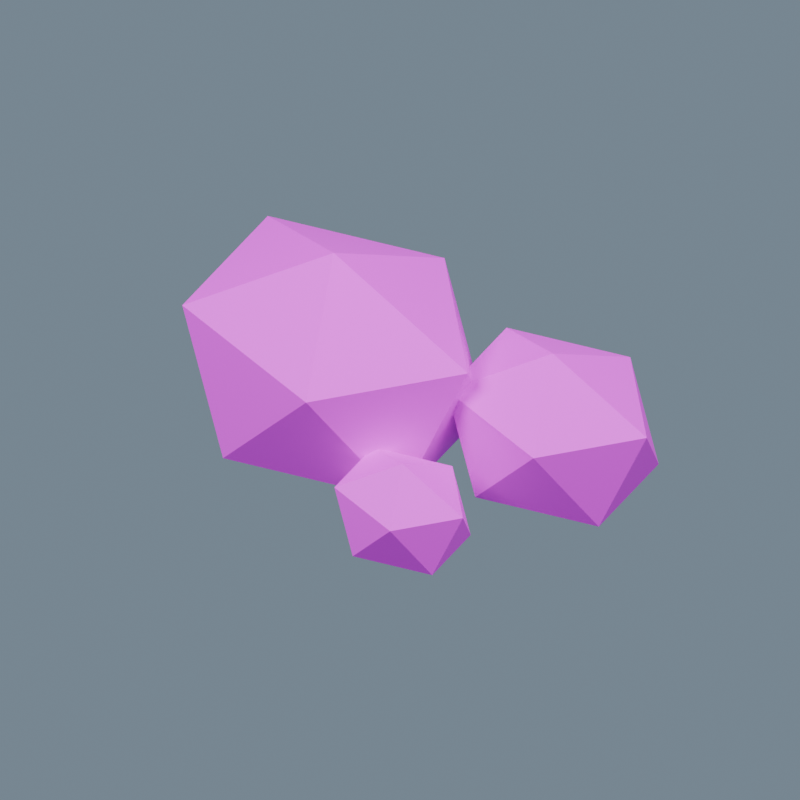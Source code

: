 # Source: RockCluster.blend  (saved by Blender 5.2.44; exported with 4.5.12 LTS)
import bpy
from mathutils import Matrix  # noqa: F401  (used for matrix-valued properties, if any)

bpy.ops.wm.read_factory_settings(use_empty=True)
scene = bpy.context.scene
scene.name = 'RockCluster_Source'

# ---- collections
col_ow_rockcluster = bpy.data.collections.new('OW_RockCluster'); scene.collection.children.link(col_ow_rockcluster)

# ---- images (referenced by path relative to the original .blend; pixels are not part of the script)
import os
ASSET_DIR = os.environ.get("B2B_ASSET_DIR", "")  # directory of the original .blend (textures are referenced by path, not embedded)
HERE = os.path.dirname(os.path.abspath(__file__))  # packed textures are extracted next to this script under _unpacked/

def load_image(name, relpath, width, height, colorspace="sRGB"):
    """Load a texture the original file referenced (path relative to the .blend, or extracted next to this script)."""
    p = next((c for c in (os.path.join(HERE, relpath), os.path.join(ASSET_DIR, relpath)) if relpath and os.path.exists(c)), "")
    if p:
        img = bpy.data.images.load(p, check_existing=True)
        img.name = name
    else:  # same state as the original file: an image datablock whose file is absent (Cycles renders it pink)
        img = bpy.data.images.new(name, width, height)
        img.source = "FILE"
        img.filepath = "//" + (relpath or name)
    img.colorspace_settings.name = colorspace
    return img
img_harborpalette = load_image('HarborPalette', 'HarborPalette.png', 1024, 1024, 'sRGB')

# ---- materials (node trees are filled in below, after node groups)
mat_ow_harborpalette = bpy.data.materials.new('OW_HarborPalette')

# ---- material node trees
mat_ow_harborpalette.use_nodes = True; mat_ow_harborpalette.node_tree.nodes.clear()
_N = mat_ow_harborpalette.node_tree.nodes; _L = mat_ow_harborpalette.node_tree.links
n0 = _N.new('ShaderNodeBsdfPrincipled'); n0.name = 'Principled BSDF'; n0.location = (-200, 100)
n0.inputs[2].default_value = 0.68
n0.inputs[10].default_value = 0.005
n1 = _N.new('ShaderNodeOutputMaterial'); n1.name = 'Material Output'; n1.location = (200, 100)
n2 = _N.new('ShaderNodeTexImage'); n2.name = 'Image Texture'; n2.location = (0, 0)
n2.image = img_harborpalette
n2.interpolation = 'Closest'
_L.new(n0.outputs[0], n1.inputs[0])
_L.new(n2.outputs[0], n0.inputs[0])
n1.is_active_output = True

# ---- world
world_studio = bpy.data.worlds.new('Studio'); scene.world = world_studio
world_studio.use_nodes = True; world_studio.node_tree.nodes.clear()
_N = world_studio.node_tree.nodes; _L = world_studio.node_tree.links
n0 = _N.new('ShaderNodeBackground'); n0.name = 'Background'; n0.location = (-200, 100)
n0.inputs[0].default_value = (0.3, 0.4, 0.5, 1.0)
n0.inputs[1].default_value = 0.6
n1 = _N.new('ShaderNodeOutputWorld'); n1.name = 'World Output'; n1.location = (200, 100)
_L.new(n0.outputs[0], n1.inputs[0])
n1.is_active_output = True

# ---- cameras
cam_sourcecamera = bpy.data.cameras.new('SourceCamera')
cam_sourcecamera.type = 'ORTHO'
cam_sourcecamera.ortho_scale = 3.546

# ---- lights
light_key = bpy.data.lights.new('Key', 'AREA')
light_key.energy = 1700.0
light_key.size = 7.0
light_fill = bpy.data.lights.new('Fill', 'AREA')
light_fill.energy = 1000.0
light_fill.size = 8.0

# ---- meshes
me_icosphere_005 = bpy.data.meshes.new('Icosphere.005')
me_icosphere_005.from_pydata([(0.0, 0.0, -0.65), (0.5789, -0.3417, -0.2907), (-0.2211, -0.5529, -0.2907), (-0.7155, 0.0, -0.2907), (-0.2211, 0.5529, -0.2907), (0.5789, 0.3417, -0.2907), (0.2211, -0.5529, 0.2907), (-0.5789, -0.3417, 0.2907), (-0.5789, 0.3417, 0.2907), (0.2211, 0.5529, 0.2907), (0.7155, 0.0, 0.2907), (0.0, 0.0, 0.65), (1.0, 0.25, -0.545), (1.405, 0.0108, -0.2935), (0.8452, -0.137, -0.2935), (0.4991, 0.25, -0.2935), (0.8452, 0.637, -0.2935), (1.405, 0.4892, -0.2935), (1.155, -0.137, 0.1135), (0.5948, 0.0108, 0.1135), (0.5948, 0.4892, 0.1135), (1.155, 0.637, 0.1135), (1.501, 0.25, 0.1135), (1.0, 0.25, 0.365), (0.7, -0.5, -0.4575), (0.9605, -0.6538, -0.2958), (0.6005, -0.7488, -0.2958), (0.378, -0.5, -0.2958), (0.6005, -0.2512, -0.2958), (0.9605, -0.3462, -0.2958), (0.7995, -0.7488, -0.03419), (0.4395, -0.6538, -0.03419), (0.4395, -0.3462, -0.03419), (0.7995, -0.2512, -0.03419), (1.022, -0.5, -0.03419), (0.7, -0.5, 0.1275)], [], [(0, 1, 2), (1, 0, 5), (0, 2, 3), (0, 3, 4), (0, 4, 5), (1, 5, 10), (2, 1, 6), (3, 2, 7), (4, 3, 8), (5, 4, 9), (1, 10, 6), (2, 6, 7), (3, 7, 8), (4, 8, 9), (5, 9, 10), (6, 10, 11), (7, 6, 11), (8, 7, 11), (9, 8, 11), (10, 9, 11), (12, 13, 14), (13, 12, 17), (12, 14, 15), (12, 15, 16), (12, 16, 17), (13, 17, 22), (14, 13, 18), (15, 14, 19), (16, 15, 20), (17, 16, 21), (13, 22, 18), (14, 18, 19), (15, 19, 20), (16, 20, 21), (17, 21, 22), (18, 22, 23), (19, 18, 23), (20, 19, 23), (21, 20, 23), (22, 21, 23), (24, 25, 26), (25, 24, 29), (24, 26, 27), (24, 27, 28), (24, 28, 29), (25, 29, 34), (26, 25, 30), (27, 26, 31), (28, 27, 32), (29, 28, 33), (25, 34, 30), (26, 30, 31), (27, 31, 32), (28, 32, 33), (29, 33, 34), (30, 34, 35), (31, 30, 35), (32, 31, 35), (33, 32, 35), (34, 33, 35)])
_uv = me_icosphere_005.uv_layers.new(name='PaletteUV')
_uv.uv.foreach_set('vector', [0.5625, 0.375, 0.5625, 0.375, 0.5625, 0.375, 0.5625, 0.375, 0.5625, 0.375, 0.5625, 0.375, 0.5625, 0.375, 0.5625, 0.375, 0.5625, 0.375, 0.5625, 0.375, 0.5625, 0.375, 0.5625, 0.375, 0.5625, 0.375, 0.5625, 0.375, 0.5625, 0.375, 0.5625, 0.375, 0.5625, 0.375, 0.5625, 0.375, 0.5625, 0.375, 0.5625, 0.375, 0.5625, 0.375, 0.5625, 0.375, 0.5625, 0.375, 0.5625, 0.375, 0.5625, 0.375, 0.5625, 0.375, 0.5625, 0.375, 0.5625, 0.375, 0.5625, 0.375, 0.5625, 0.375, 0.5625, 0.375, 0.5625, 0.375, 0.5625, 0.375, 0.5625, 0.375, 0.5625, 0.375, 0.5625, 0.375, 0.5625, 0.375, 0.5625, 0.375, 0.5625, 0.375, 0.5625, 0.375, 0.5625, 0.375, 0.5625, 0.375, 0.5625, 0.375, 0.5625, 0.375, 0.5625, 0.375, 0.5625, 0.375, 0.5625, 0.375, 0.5625, 0.375, 0.5625, 0.375, 0.5625, 0.375, 0.5625, 0.375, 0.5625, 0.375, 0.5625, 0.375, 0.5625, 0.375, 0.5625, 0.375, 0.5625, 0.375, 0.5625, 0.375, 0.5625, 0.375, 0.5625, 0.375, 0.5625, 0.375, 0.5625, 0.375, 0.5625, 0.375, 0.5625, 0.375, 0.5625, 0.375, 0.5625, 0.375, 0.5625, 0.375, 0.5625, 0.375, 0.5625, 0.375, 0.5625, 0.375, 0.5625, 0.375, 0.5625, 0.375, 0.5625, 0.375, 0.5625, 0.375, 0.5625, 0.375, 0.5625, 0.375, 0.5625, 0.375, 0.5625, 0.375, 0.5625, 0.375, 0.5625, 0.375, 0.5625, 0.375, 0.5625, 0.375, 0.5625, 0.375, 0.5625, 0.375, 0.5625, 0.375, 0.5625, 0.375, 0.5625, 0.375, 0.5625, 0.375, 0.5625, 0.375, 0.5625, 0.375, 0.5625, 0.375, 0.5625, 0.375, 0.5625, 0.375, 0.5625, 0.375, 0.5625, 0.375, 0.5625, 0.375, 0.5625, 0.375, 0.5625, 0.375, 0.5625, 0.375, 0.5625, 0.375, 0.5625, 0.375, 0.5625, 0.375, 0.5625, 0.375, 0.5625, 0.375, 0.5625, 0.375, 0.5625, 0.375, 0.5625, 0.375, 0.5625, 0.375, 0.5625, 0.375, 0.5625, 0.375, 0.5625, 0.375, 0.5625, 0.375, 0.5625, 0.375, 0.5625, 0.375, 0.5625, 0.375, 0.5625, 0.375, 0.5625, 0.375, 0.5625, 0.375, 0.5625, 0.375, 0.5625, 0.375, 0.5625, 0.375, 0.5625, 0.375, 0.5625, 0.375, 0.5625, 0.375, 0.5625, 0.375, 0.5625, 0.375, 0.5625, 0.375, 0.5625, 0.375, 0.5625, 0.375, 0.5625, 0.375, 0.5625, 0.375, 0.5625, 0.375, 0.5625, 0.375, 0.5625, 0.375, 0.5625, 0.375, 0.5625, 0.375, 0.5625, 0.375, 0.5625, 0.375, 0.5625, 0.375, 0.5625, 0.375, 0.5625, 0.375, 0.5625, 0.375, 0.5625, 0.375, 0.5625, 0.375, 0.5625, 0.375, 0.5625, 0.375, 0.5625, 0.375, 0.5625, 0.375, 0.5625, 0.375, 0.5625, 0.375, 0.5625, 0.375, 0.5625, 0.375, 0.5625, 0.375, 0.5625, 0.375, 0.5625, 0.375, 0.5625, 0.375, 0.5625, 0.375, 0.5625, 0.375, 0.5625, 0.375, 0.5625, 0.375, 0.5625, 0.375, 0.5625, 0.375, 0.5625, 0.375, 0.5625, 0.375, 0.5625, 0.375, 0.5625, 0.375, 0.5625, 0.375, 0.5625, 0.375, 0.5625, 0.375, 0.5625, 0.375, 0.5625, 0.375, 0.5625, 0.375, 0.5625, 0.375, 0.5625, 0.375, 0.5625, 0.375, 0.5625, 0.375, 0.5625, 0.375, 0.5625, 0.375, 0.5625, 0.375, 0.5625, 0.375, 0.5625, 0.375])
me_icosphere_005.materials.append(mat_ow_harborpalette)
me_icosphere_005.update()

# ---- objects
ob_sourcecamera = bpy.data.objects.new('SourceCamera', cam_sourcecamera)
ob_key = bpy.data.objects.new('Key', light_key)
ob_fill = bpy.data.objects.new('Fill', light_fill)
ob_rockcluster = bpy.data.objects.new('RockCluster', None)
ob_rockcluster_static = bpy.data.objects.new('RockCluster_Static', me_icosphere_005)

# ---- transforms, parenting, visibility, modifiers, constraints
ob_sourcecamera.location = (7.893, -12.06, 14.3)
ob_sourcecamera.rotation_euler = (0.8003, -1.699e-08, 0.588)
ob_key.location = (-4.107, -6.056, 10.3)
ob_key.rotation_euler = (0.6248, 2.06e-08, -0.588)
ob_fill.location = (4.893, 1.944, 8.3)
ob_fill.rotation_euler = (0.5925, 5.951e-08, 1.951)
ob_rockcluster.location = (0.0, 0.0, 0.0)
ob_rockcluster_static.parent = ob_rockcluster
ob_rockcluster_static.location = (-0.5, 0.0, 0.3)

# ---- collection membership
scene.collection.objects.link(ob_sourcecamera)
scene.collection.objects.link(ob_key)
scene.collection.objects.link(ob_fill)
col_ow_rockcluster.objects.link(ob_rockcluster)
col_ow_rockcluster.objects.link(ob_rockcluster_static)

# ---- scene / render settings (as saved in the file)
scene.camera = ob_sourcecamera
scene.frame_start = 1; scene.frame_end = 121; scene.frame_set(1)
scene.render.engine = 'BLENDER_EEVEE_NEXT'
scene.render.resolution_x = 384
scene.render.resolution_y = 384
scene.render.fps = 30
scene.render.film_transparent = True
scene.render.bake_bias = 0.0
scene.render.bake_samples = 0
scene.render.compositor_device = 'GPU'
scene.eevee.use_volume_custom_range = False
scene.eevee.fast_gi_thickness_near = 0.1
scene.eevee.fast_gi_thickness_far = 0.0
scene.eevee.ray_tracing_options.screen_trace_thickness = 0.1
bpy.context.view_layer.update()
